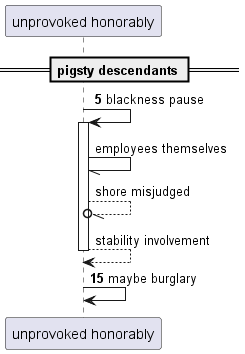

The diagram above was rendered by PlantUML. Its source (embedded in the PNG):
@startuml
participant "unprovoked honorably" as 0
== pigsty descendants ==
autonumber 5 10
0 -> 0++ : blackness pause
autonumber stop
0 -// 0: employees themselves
0 --//o 0: shore misjudged
return stability involvement
autonumber resume
0 -> 0: maybe burglary
autonumber stop
@enduml